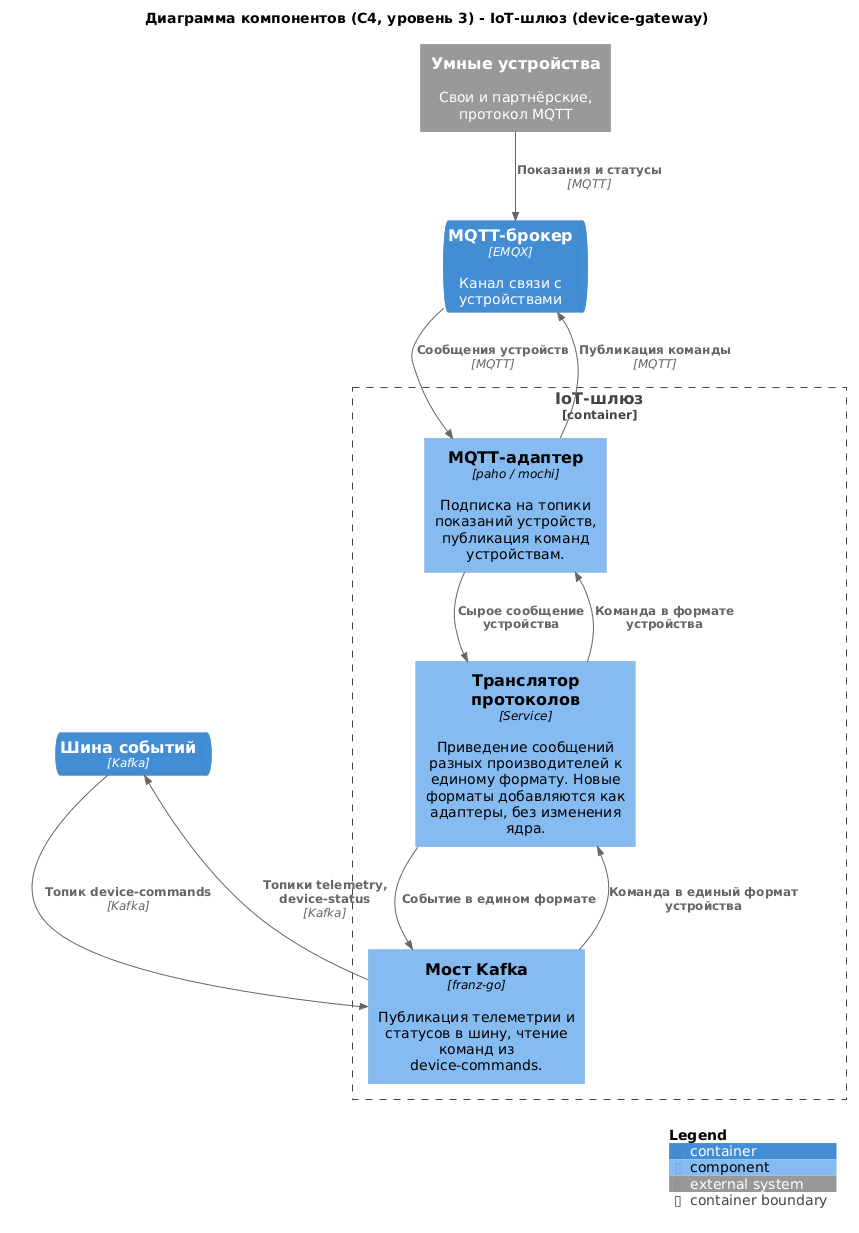

The diagram above was rendered by PlantUML. Its source (embedded in the PNG):
@startuml task2-c4-components-device-gateway
!include <C4/C4_Component>

title Диаграмма компонентов (C4, уровень 3) - IoT-шлюз (device-gateway)

ContainerQueue(mqtt, "MQTT-брокер", "EMQX", "Канал связи с устройствами")
ContainerQueue(kafka, "Шина событий", "Kafka", "")
System_Ext(smart_devices, "Умные устройства", "Свои и партнёрские, протокол MQTT")

Container_Boundary(device_gw, "IoT-шлюз") {
    Component(mqtt_adapter, "MQTT-адаптер", "paho / mochi", "Подписка на топики показаний устройств, публикация команд устройствам.")
    Component(translator, "Транслятор протоколов", "Service", "Приведение сообщений разных производителей к единому формату. Новые форматы добавляются как адаптеры, без изменения ядра.")
    Component(bridge, "Мост Kafka", "franz-go", "Публикация телеметрии и статусов в шину, чтение команд из device-commands.")
}

Rel(smart_devices, mqtt, "Показания и статусы", "MQTT")
Rel(mqtt, mqtt_adapter, "Сообщения устройств", "MQTT")
Rel(mqtt_adapter, translator, "Сырое сообщение устройства")
Rel(translator, bridge, "Событие в едином формате")
Rel(bridge, kafka, "Топики telemetry, device-status", "Kafka")
Rel(kafka, bridge, "Топик device-commands", "Kafka")
Rel(bridge, translator, "Команда в единый формат устройства")
Rel(translator, mqtt_adapter, "Команда в формате устройства")
Rel(mqtt_adapter, mqtt, "Публикация команды", "MQTT")

SHOW_LEGEND()
@enduml